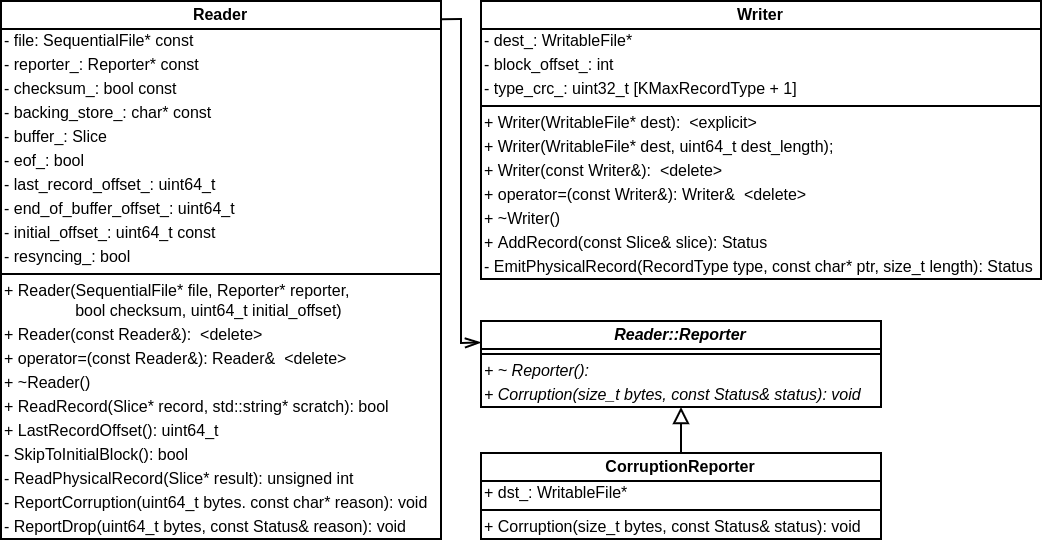

The diagram above was exported from draw.io. Its source (the exported page's mxGraphModel, read from the mxfile embedded in the PNG):
<mxGraphModel dx="936" dy="608" grid="1" gridSize="10" guides="1" tooltips="1" connect="1" arrows="1" fold="1" page="1" pageScale="1" pageWidth="850" pageHeight="1100" math="0" shadow="0">
  <root>
    <mxCell id="0" />
    <mxCell id="1" parent="0" />
    <mxCell id="q2pvzAEHCKJul2F9EBJf-3" value="Reader" style="swimlane;fontStyle=1;align=center;verticalAlign=middle;childLayout=stackLayout;horizontal=1;startSize=14;horizontalStack=0;resizeParent=1;resizeParentMax=0;resizeLast=0;collapsible=1;marginBottom=0;fontSize=8;spacing=2;spacingLeft=0;spacingRight=0;spacingTop=0;" vertex="1" parent="1">
      <mxGeometry x="30" y="240" width="220" height="269" as="geometry" />
    </mxCell>
    <mxCell id="q2pvzAEHCKJul2F9EBJf-4" value="- file: SequentialFile* const" style="text;strokeColor=none;fillColor=none;align=left;verticalAlign=middle;spacingLeft=0;spacingRight=0;overflow=hidden;rotatable=0;points=[[0,0.5],[1,0.5]];portConstraint=eastwest;fontSize=8;spacingTop=0;spacing=2;" vertex="1" parent="q2pvzAEHCKJul2F9EBJf-3">
      <mxGeometry y="14" width="220" height="12" as="geometry" />
    </mxCell>
    <mxCell id="q2pvzAEHCKJul2F9EBJf-5" value="- reporter_: Reporter* const" style="text;strokeColor=none;fillColor=none;align=left;verticalAlign=middle;spacingLeft=0;spacingRight=0;overflow=hidden;rotatable=0;points=[[0,0.5],[1,0.5]];portConstraint=eastwest;fontSize=8;spacingTop=0;spacing=2;" vertex="1" parent="q2pvzAEHCKJul2F9EBJf-3">
      <mxGeometry y="26" width="220" height="12" as="geometry" />
    </mxCell>
    <mxCell id="q2pvzAEHCKJul2F9EBJf-36" value="- checksum_: bool const" style="text;strokeColor=none;fillColor=none;align=left;verticalAlign=middle;spacingLeft=0;spacingRight=0;overflow=hidden;rotatable=0;points=[[0,0.5],[1,0.5]];portConstraint=eastwest;fontSize=8;spacingTop=0;spacing=2;" vertex="1" parent="q2pvzAEHCKJul2F9EBJf-3">
      <mxGeometry y="38" width="220" height="12" as="geometry" />
    </mxCell>
    <mxCell id="q2pvzAEHCKJul2F9EBJf-35" value="- backing_store_: char* const" style="text;strokeColor=none;fillColor=none;align=left;verticalAlign=middle;spacingLeft=0;spacingRight=0;overflow=hidden;rotatable=0;points=[[0,0.5],[1,0.5]];portConstraint=eastwest;fontSize=8;spacingTop=0;spacing=2;" vertex="1" parent="q2pvzAEHCKJul2F9EBJf-3">
      <mxGeometry y="50" width="220" height="12" as="geometry" />
    </mxCell>
    <mxCell id="q2pvzAEHCKJul2F9EBJf-34" value="- buffer_: Slice" style="text;strokeColor=none;fillColor=none;align=left;verticalAlign=middle;spacingLeft=0;spacingRight=0;overflow=hidden;rotatable=0;points=[[0,0.5],[1,0.5]];portConstraint=eastwest;fontSize=8;spacingTop=0;spacing=2;" vertex="1" parent="q2pvzAEHCKJul2F9EBJf-3">
      <mxGeometry y="62" width="220" height="12" as="geometry" />
    </mxCell>
    <mxCell id="q2pvzAEHCKJul2F9EBJf-33" value="- eof_: bool" style="text;strokeColor=none;fillColor=none;align=left;verticalAlign=middle;spacingLeft=0;spacingRight=0;overflow=hidden;rotatable=0;points=[[0,0.5],[1,0.5]];portConstraint=eastwest;fontSize=8;spacingTop=0;spacing=2;" vertex="1" parent="q2pvzAEHCKJul2F9EBJf-3">
      <mxGeometry y="74" width="220" height="12" as="geometry" />
    </mxCell>
    <mxCell id="q2pvzAEHCKJul2F9EBJf-32" value="- last_record_offset_: uint64_t" style="text;strokeColor=none;fillColor=none;align=left;verticalAlign=middle;spacingLeft=0;spacingRight=0;overflow=hidden;rotatable=0;points=[[0,0.5],[1,0.5]];portConstraint=eastwest;fontSize=8;spacingTop=0;spacing=2;" vertex="1" parent="q2pvzAEHCKJul2F9EBJf-3">
      <mxGeometry y="86" width="220" height="12" as="geometry" />
    </mxCell>
    <mxCell id="q2pvzAEHCKJul2F9EBJf-31" value="- end_of_buffer_offset_: uint64_t" style="text;strokeColor=none;fillColor=none;align=left;verticalAlign=middle;spacingLeft=0;spacingRight=0;overflow=hidden;rotatable=0;points=[[0,0.5],[1,0.5]];portConstraint=eastwest;fontSize=8;spacingTop=0;spacing=2;" vertex="1" parent="q2pvzAEHCKJul2F9EBJf-3">
      <mxGeometry y="98" width="220" height="12" as="geometry" />
    </mxCell>
    <mxCell id="q2pvzAEHCKJul2F9EBJf-6" value="- initial_offset_: uint64_t const" style="text;strokeColor=none;fillColor=none;align=left;verticalAlign=middle;spacingLeft=0;spacingRight=0;overflow=hidden;rotatable=0;points=[[0,0.5],[1,0.5]];portConstraint=eastwest;fontSize=8;spacingTop=0;spacing=2;" vertex="1" parent="q2pvzAEHCKJul2F9EBJf-3">
      <mxGeometry y="110" width="220" height="12" as="geometry" />
    </mxCell>
    <mxCell id="q2pvzAEHCKJul2F9EBJf-37" value="- resyncing_: bool" style="text;strokeColor=none;fillColor=none;align=left;verticalAlign=middle;spacingLeft=0;spacingRight=0;overflow=hidden;rotatable=0;points=[[0,0.5],[1,0.5]];portConstraint=eastwest;fontSize=8;spacingTop=0;spacing=2;" vertex="1" parent="q2pvzAEHCKJul2F9EBJf-3">
      <mxGeometry y="122" width="220" height="12" as="geometry" />
    </mxCell>
    <mxCell id="q2pvzAEHCKJul2F9EBJf-7" value="" style="line;strokeWidth=1;fillColor=none;align=left;verticalAlign=middle;spacingTop=0;spacingLeft=0;spacingRight=0;rotatable=0;labelPosition=right;points=[];portConstraint=eastwest;fontSize=8;spacing=2;" vertex="1" parent="q2pvzAEHCKJul2F9EBJf-3">
      <mxGeometry y="134" width="220" height="5" as="geometry" />
    </mxCell>
    <mxCell id="q2pvzAEHCKJul2F9EBJf-8" value="+ Reader(SequentialFile* file, Reporter* reporter, &#10;                bool checksum, uint64_t initial_offset)" style="text;strokeColor=none;fillColor=none;align=left;verticalAlign=middle;spacingLeft=0;spacingRight=0;overflow=hidden;rotatable=0;points=[[0,0.5],[1,0.5]];portConstraint=eastwest;fontSize=8;spacingTop=0;spacing=2;" vertex="1" parent="q2pvzAEHCKJul2F9EBJf-3">
      <mxGeometry y="139" width="220" height="22" as="geometry" />
    </mxCell>
    <mxCell id="q2pvzAEHCKJul2F9EBJf-10" value="+ Reader(const Reader&amp;):  &lt;delete&gt;" style="text;strokeColor=none;fillColor=none;align=left;verticalAlign=middle;spacingLeft=0;spacingRight=0;overflow=hidden;rotatable=0;points=[[0,0.5],[1,0.5]];portConstraint=eastwest;fontSize=8;spacingTop=0;spacing=2;" vertex="1" parent="q2pvzAEHCKJul2F9EBJf-3">
      <mxGeometry y="161" width="220" height="12" as="geometry" />
    </mxCell>
    <mxCell id="q2pvzAEHCKJul2F9EBJf-11" value="+ operator=(const Reader&amp;): Reader&amp;  &lt;delete&gt;" style="text;strokeColor=none;fillColor=none;align=left;verticalAlign=middle;spacingLeft=0;spacingRight=0;overflow=hidden;rotatable=0;points=[[0,0.5],[1,0.5]];portConstraint=eastwest;fontSize=8;spacing=2;spacingTop=0;" vertex="1" parent="q2pvzAEHCKJul2F9EBJf-3">
      <mxGeometry y="173" width="220" height="12" as="geometry" />
    </mxCell>
    <mxCell id="q2pvzAEHCKJul2F9EBJf-12" value="+ ~Reader()" style="text;strokeColor=none;fillColor=none;align=left;verticalAlign=middle;spacingLeft=0;spacingRight=0;overflow=hidden;rotatable=0;points=[[0,0.5],[1,0.5]];portConstraint=eastwest;fontSize=8;spacingTop=0;spacing=2;" vertex="1" parent="q2pvzAEHCKJul2F9EBJf-3">
      <mxGeometry y="185" width="220" height="12" as="geometry" />
    </mxCell>
    <mxCell id="q2pvzAEHCKJul2F9EBJf-13" value="+ ReadRecord(Slice* record, std::string* scratch): bool" style="text;strokeColor=none;fillColor=none;align=left;verticalAlign=middle;spacingLeft=0;spacingRight=0;overflow=hidden;rotatable=0;points=[[0,0.5],[1,0.5]];portConstraint=eastwest;fontSize=8;spacingTop=0;spacing=2;" vertex="1" parent="q2pvzAEHCKJul2F9EBJf-3">
      <mxGeometry y="197" width="220" height="12" as="geometry" />
    </mxCell>
    <mxCell id="q2pvzAEHCKJul2F9EBJf-14" value="+ LastRecordOffset(): uint64_t" style="text;strokeColor=none;fillColor=none;align=left;verticalAlign=middle;spacingLeft=0;spacingRight=0;overflow=hidden;rotatable=0;points=[[0,0.5],[1,0.5]];portConstraint=eastwest;fontSize=8;spacingTop=0;spacing=2;" vertex="1" parent="q2pvzAEHCKJul2F9EBJf-3">
      <mxGeometry y="209" width="220" height="12" as="geometry" />
    </mxCell>
    <mxCell id="q2pvzAEHCKJul2F9EBJf-27" value="- SkipToInitialBlock(): bool" style="text;strokeColor=none;fillColor=none;align=left;verticalAlign=middle;spacingLeft=0;spacingRight=0;overflow=hidden;rotatable=0;points=[[0,0.5],[1,0.5]];portConstraint=eastwest;fontSize=8;spacingTop=0;spacing=2;" vertex="1" parent="q2pvzAEHCKJul2F9EBJf-3">
      <mxGeometry y="221" width="220" height="12" as="geometry" />
    </mxCell>
    <mxCell id="q2pvzAEHCKJul2F9EBJf-28" value="- ReadPhysicalRecord(Slice* result): unsigned int" style="text;strokeColor=none;fillColor=none;align=left;verticalAlign=middle;spacingLeft=0;spacingRight=0;overflow=hidden;rotatable=0;points=[[0,0.5],[1,0.5]];portConstraint=eastwest;fontSize=8;spacingTop=0;spacing=2;" vertex="1" parent="q2pvzAEHCKJul2F9EBJf-3">
      <mxGeometry y="233" width="220" height="12" as="geometry" />
    </mxCell>
    <mxCell id="q2pvzAEHCKJul2F9EBJf-29" value="- ReportCorruption(uint64_t bytes. const char* reason): void" style="text;strokeColor=none;fillColor=none;align=left;verticalAlign=middle;spacingLeft=0;spacingRight=0;overflow=hidden;rotatable=0;points=[[0,0.5],[1,0.5]];portConstraint=eastwest;fontSize=8;spacingTop=0;spacing=2;" vertex="1" parent="q2pvzAEHCKJul2F9EBJf-3">
      <mxGeometry y="245" width="220" height="12" as="geometry" />
    </mxCell>
    <mxCell id="q2pvzAEHCKJul2F9EBJf-30" value="- ReportDrop(uint64_t bytes, const Status&amp; reason): void" style="text;strokeColor=none;fillColor=none;align=left;verticalAlign=middle;spacingLeft=0;spacingRight=0;overflow=hidden;rotatable=0;points=[[0,0.5],[1,0.5]];portConstraint=eastwest;fontSize=8;spacingTop=0;spacing=2;" vertex="1" parent="q2pvzAEHCKJul2F9EBJf-3">
      <mxGeometry y="257" width="220" height="12" as="geometry" />
    </mxCell>
    <mxCell id="q2pvzAEHCKJul2F9EBJf-38" value="CorruptionReporter" style="swimlane;fontStyle=1;align=center;verticalAlign=middle;childLayout=stackLayout;horizontal=1;startSize=14;horizontalStack=0;resizeParent=1;resizeParentMax=0;resizeLast=0;collapsible=1;marginBottom=0;fontSize=8;spacing=2;spacingLeft=0;spacingRight=0;spacingTop=0;" vertex="1" parent="1">
      <mxGeometry x="270" y="466" width="200" height="43" as="geometry" />
    </mxCell>
    <mxCell id="q2pvzAEHCKJul2F9EBJf-40" value="+ dst_: WritableFile*" style="text;strokeColor=none;fillColor=none;align=left;verticalAlign=middle;spacingLeft=0;spacingRight=0;overflow=hidden;rotatable=0;points=[[0,0.5],[1,0.5]];portConstraint=eastwest;fontSize=8;spacingTop=0;spacing=2;" vertex="1" parent="q2pvzAEHCKJul2F9EBJf-38">
      <mxGeometry y="14" width="200" height="12" as="geometry" />
    </mxCell>
    <mxCell id="q2pvzAEHCKJul2F9EBJf-42" value="" style="line;strokeWidth=1;fillColor=none;align=left;verticalAlign=middle;spacingTop=0;spacingLeft=0;spacingRight=0;rotatable=0;labelPosition=right;points=[];portConstraint=eastwest;fontSize=8;spacing=2;" vertex="1" parent="q2pvzAEHCKJul2F9EBJf-38">
      <mxGeometry y="26" width="200" height="5" as="geometry" />
    </mxCell>
    <mxCell id="q2pvzAEHCKJul2F9EBJf-43" value="+ Corruption(size_t bytes, const Status&amp; status): void" style="text;strokeColor=none;fillColor=none;align=left;verticalAlign=middle;spacingLeft=0;spacingRight=0;overflow=hidden;rotatable=0;points=[[0,0.5],[1,0.5]];portConstraint=eastwest;fontSize=8;spacingTop=0;spacing=2;" vertex="1" parent="q2pvzAEHCKJul2F9EBJf-38">
      <mxGeometry y="31" width="200" height="12" as="geometry" />
    </mxCell>
    <mxCell id="XwqbnTm9bNcPHnx5LTBV-21" value="Writer" style="swimlane;fontStyle=1;align=center;verticalAlign=middle;childLayout=stackLayout;horizontal=1;startSize=14;horizontalStack=0;resizeParent=1;resizeParentMax=0;resizeLast=0;collapsible=1;marginBottom=0;fontSize=8;spacing=2;spacingLeft=0;spacingRight=0;spacingTop=0;" parent="1" vertex="1">
      <mxGeometry x="270" y="240" width="280" height="139" as="geometry" />
    </mxCell>
    <mxCell id="q2pvzAEHCKJul2F9EBJf-1" value="- dest_: WritableFile*" style="text;strokeColor=none;fillColor=none;align=left;verticalAlign=middle;spacingLeft=0;spacingRight=0;overflow=hidden;rotatable=0;points=[[0,0.5],[1,0.5]];portConstraint=eastwest;fontSize=8;spacingTop=0;spacing=2;" vertex="1" parent="XwqbnTm9bNcPHnx5LTBV-21">
      <mxGeometry y="14" width="280" height="12" as="geometry" />
    </mxCell>
    <mxCell id="q2pvzAEHCKJul2F9EBJf-2" value="- block_offset_: int" style="text;strokeColor=none;fillColor=none;align=left;verticalAlign=middle;spacingLeft=0;spacingRight=0;overflow=hidden;rotatable=0;points=[[0,0.5],[1,0.5]];portConstraint=eastwest;fontSize=8;spacingTop=0;spacing=2;" vertex="1" parent="XwqbnTm9bNcPHnx5LTBV-21">
      <mxGeometry y="26" width="280" height="12" as="geometry" />
    </mxCell>
    <mxCell id="XwqbnTm9bNcPHnx5LTBV-22" value="- type_crc_: uint32_t [KMaxRecordType + 1]" style="text;strokeColor=none;fillColor=none;align=left;verticalAlign=middle;spacingLeft=0;spacingRight=0;overflow=hidden;rotatable=0;points=[[0,0.5],[1,0.5]];portConstraint=eastwest;fontSize=8;spacingTop=0;spacing=2;" parent="XwqbnTm9bNcPHnx5LTBV-21" vertex="1">
      <mxGeometry y="38" width="280" height="12" as="geometry" />
    </mxCell>
    <mxCell id="XwqbnTm9bNcPHnx5LTBV-23" value="" style="line;strokeWidth=1;fillColor=none;align=left;verticalAlign=middle;spacingTop=0;spacingLeft=0;spacingRight=0;rotatable=0;labelPosition=right;points=[];portConstraint=eastwest;fontSize=8;spacing=2;" parent="XwqbnTm9bNcPHnx5LTBV-21" vertex="1">
      <mxGeometry y="50" width="280" height="5" as="geometry" />
    </mxCell>
    <mxCell id="XwqbnTm9bNcPHnx5LTBV-25" value="+ Writer(WritableFile* dest):  &lt;explicit&gt;" style="text;strokeColor=none;fillColor=none;align=left;verticalAlign=middle;spacingLeft=0;spacingRight=0;overflow=hidden;rotatable=0;points=[[0,0.5],[1,0.5]];portConstraint=eastwest;fontSize=8;spacingTop=0;spacing=2;" parent="XwqbnTm9bNcPHnx5LTBV-21" vertex="1">
      <mxGeometry y="55" width="280" height="12" as="geometry" />
    </mxCell>
    <mxCell id="XwqbnTm9bNcPHnx5LTBV-26" value="+ Writer(WritableFile* dest, uint64_t dest_length);" style="text;strokeColor=none;fillColor=none;align=left;verticalAlign=middle;spacingLeft=0;spacingRight=0;overflow=hidden;rotatable=0;points=[[0,0.5],[1,0.5]];portConstraint=eastwest;fontSize=8;spacingTop=0;spacing=2;" parent="XwqbnTm9bNcPHnx5LTBV-21" vertex="1">
      <mxGeometry y="67" width="280" height="12" as="geometry" />
    </mxCell>
    <mxCell id="XwqbnTm9bNcPHnx5LTBV-27" value="+ Writer(const Writer&amp;):  &lt;delete&gt;" style="text;strokeColor=none;fillColor=none;align=left;verticalAlign=middle;spacingLeft=0;spacingRight=0;overflow=hidden;rotatable=0;points=[[0,0.5],[1,0.5]];portConstraint=eastwest;fontSize=8;spacingTop=0;spacing=2;" parent="XwqbnTm9bNcPHnx5LTBV-21" vertex="1">
      <mxGeometry y="79" width="280" height="12" as="geometry" />
    </mxCell>
    <mxCell id="XwqbnTm9bNcPHnx5LTBV-28" value="+ operator=(const Writer&amp;): Writer&amp;  &lt;delete&gt;" style="text;strokeColor=none;fillColor=none;align=left;verticalAlign=middle;spacingLeft=0;spacingRight=0;overflow=hidden;rotatable=0;points=[[0,0.5],[1,0.5]];portConstraint=eastwest;fontSize=8;spacing=2;spacingTop=0;" parent="XwqbnTm9bNcPHnx5LTBV-21" vertex="1">
      <mxGeometry y="91" width="280" height="12" as="geometry" />
    </mxCell>
    <mxCell id="XwqbnTm9bNcPHnx5LTBV-29" value="+ ~Writer()" style="text;strokeColor=none;fillColor=none;align=left;verticalAlign=middle;spacingLeft=0;spacingRight=0;overflow=hidden;rotatable=0;points=[[0,0.5],[1,0.5]];portConstraint=eastwest;fontSize=8;spacingTop=0;spacing=2;" parent="XwqbnTm9bNcPHnx5LTBV-21" vertex="1">
      <mxGeometry y="103" width="280" height="12" as="geometry" />
    </mxCell>
    <mxCell id="XwqbnTm9bNcPHnx5LTBV-30" value="+ AddRecord(const Slice&amp; slice): Status" style="text;strokeColor=none;fillColor=none;align=left;verticalAlign=middle;spacingLeft=0;spacingRight=0;overflow=hidden;rotatable=0;points=[[0,0.5],[1,0.5]];portConstraint=eastwest;fontSize=8;spacingTop=0;spacing=2;" parent="XwqbnTm9bNcPHnx5LTBV-21" vertex="1">
      <mxGeometry y="115" width="280" height="12" as="geometry" />
    </mxCell>
    <mxCell id="XwqbnTm9bNcPHnx5LTBV-31" value="- EmitPhysicalRecord(RecordType type, const char* ptr, size_t length): Status" style="text;strokeColor=none;fillColor=none;align=left;verticalAlign=middle;spacingLeft=0;spacingRight=0;overflow=hidden;rotatable=0;points=[[0,0.5],[1,0.5]];portConstraint=eastwest;fontSize=8;spacingTop=0;spacing=2;" parent="XwqbnTm9bNcPHnx5LTBV-21" vertex="1">
      <mxGeometry y="127" width="280" height="12" as="geometry" />
    </mxCell>
    <mxCell id="XwqbnTm9bNcPHnx5LTBV-35" value="Reader::Reporter" style="swimlane;fontStyle=3;align=center;verticalAlign=middle;childLayout=stackLayout;horizontal=1;startSize=14;horizontalStack=0;resizeParent=1;resizeParentMax=0;resizeLast=0;collapsible=1;marginBottom=0;fontSize=8;spacing=2;spacingLeft=0;spacingRight=0;spacingTop=0;" parent="1" vertex="1">
      <mxGeometry x="270" y="400" width="200" height="43" as="geometry" />
    </mxCell>
    <mxCell id="XwqbnTm9bNcPHnx5LTBV-40" value="" style="line;strokeWidth=1;fillColor=none;align=left;verticalAlign=middle;spacingTop=0;spacingLeft=0;spacingRight=0;rotatable=0;labelPosition=right;points=[];portConstraint=eastwest;fontSize=8;spacing=2;" parent="XwqbnTm9bNcPHnx5LTBV-35" vertex="1">
      <mxGeometry y="14" width="200" height="5" as="geometry" />
    </mxCell>
    <mxCell id="XwqbnTm9bNcPHnx5LTBV-41" value="+ ~ Reporter():" style="text;strokeColor=none;fillColor=none;align=left;verticalAlign=middle;spacingLeft=0;spacingRight=0;overflow=hidden;rotatable=0;points=[[0,0.5],[1,0.5]];portConstraint=eastwest;fontSize=8;spacingTop=0;spacing=2;fontStyle=2" parent="XwqbnTm9bNcPHnx5LTBV-35" vertex="1">
      <mxGeometry y="19" width="200" height="12" as="geometry" />
    </mxCell>
    <mxCell id="XwqbnTm9bNcPHnx5LTBV-42" value="+ Corruption(size_t bytes, const Status&amp; status): void" style="text;strokeColor=none;fillColor=none;align=left;verticalAlign=middle;spacingLeft=0;spacingRight=0;overflow=hidden;rotatable=0;points=[[0,0.5],[1,0.5]];portConstraint=eastwest;fontSize=8;spacingTop=0;spacing=2;fontStyle=2" parent="XwqbnTm9bNcPHnx5LTBV-35" vertex="1">
      <mxGeometry y="31" width="200" height="12" as="geometry" />
    </mxCell>
    <mxCell id="q2pvzAEHCKJul2F9EBJf-50" value="" style="endArrow=block;html=1;entryX=0.5;entryY=1;entryDx=0;entryDy=0;endFill=0;" edge="1" parent="1" source="q2pvzAEHCKJul2F9EBJf-38" target="XwqbnTm9bNcPHnx5LTBV-35">
      <mxGeometry width="50" height="50" relative="1" as="geometry">
        <mxPoint x="360" y="340" as="sourcePoint" />
        <mxPoint x="410" y="290" as="targetPoint" />
      </mxGeometry>
    </mxCell>
    <mxCell id="q2pvzAEHCKJul2F9EBJf-51" value="" style="endArrow=openThin;html=1;exitX=1.001;exitY=0.034;exitDx=0;exitDy=0;exitPerimeter=0;entryX=0;entryY=0.25;entryDx=0;entryDy=0;endFill=0;rounded=0;" edge="1" parent="1" source="q2pvzAEHCKJul2F9EBJf-3" target="XwqbnTm9bNcPHnx5LTBV-35">
      <mxGeometry width="50" height="50" relative="1" as="geometry">
        <mxPoint x="360" y="340" as="sourcePoint" />
        <mxPoint x="410" y="290" as="targetPoint" />
        <Array as="points">
          <mxPoint x="260" y="249" />
          <mxPoint x="260" y="411" />
        </Array>
      </mxGeometry>
    </mxCell>
  </root>
</mxGraphModel>